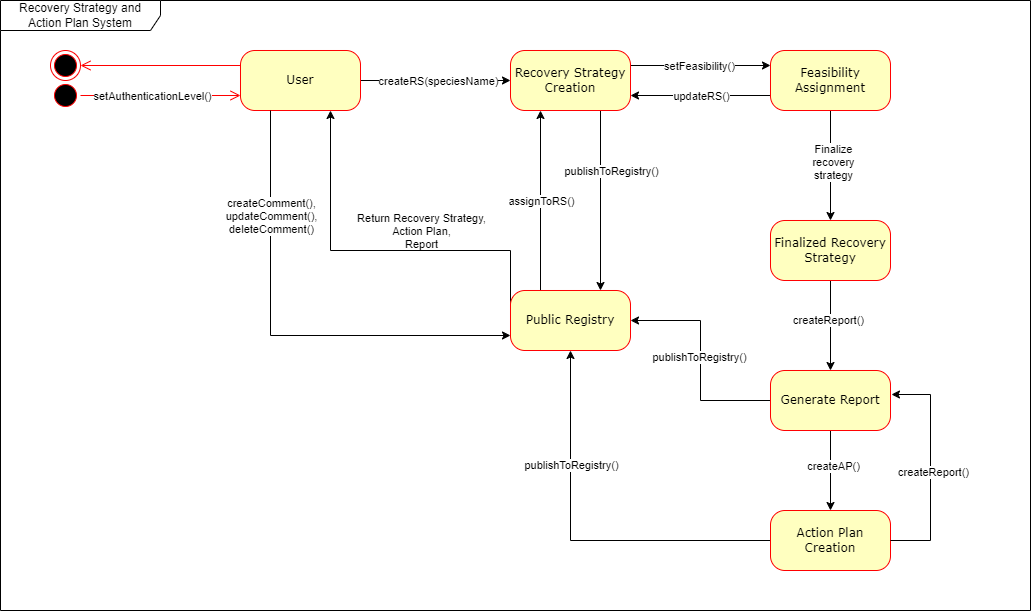

The diagram above was exported from draw.io. Its source (the exported page's mxGraphModel, read from the mxfile embedded in the PNG):
<mxGraphModel dx="1337" dy="786" grid="1" gridSize="10" guides="1" tooltips="1" connect="1" arrows="1" fold="1" page="1" pageScale="1" pageWidth="1100" pageHeight="850" background="none" math="0" shadow="0">
  <root>
    <mxCell id="0" />
    <mxCell id="1" parent="0" />
    <mxCell id="382b91b5511bd0f7-1" value="" style="ellipse;html=1;shape=startState;fillColor=#000000;strokeColor=#ff0000;rounded=1;shadow=0;comic=0;labelBackgroundColor=none;fontFamily=Verdana;fontSize=12;fontColor=#000000;align=center;direction=south;" parent="1" vertex="1">
      <mxGeometry x="100" y="150" width="30" height="30" as="geometry" />
    </mxCell>
    <mxCell id="tdS7G2vVQRdkiO0Ksalw-18" style="edgeStyle=orthogonalEdgeStyle;rounded=0;orthogonalLoop=1;jettySize=auto;html=1;exitX=0.75;exitY=1;exitDx=0;exitDy=0;entryX=0.75;entryY=0;entryDx=0;entryDy=0;" parent="1" source="382b91b5511bd0f7-7" target="382b91b5511bd0f7-9" edge="1">
      <mxGeometry relative="1" as="geometry" />
    </mxCell>
    <mxCell id="tdS7G2vVQRdkiO0Ksalw-27" value="publishToRegistry()" style="edgeLabel;html=1;align=center;verticalAlign=middle;resizable=0;points=[];" parent="tdS7G2vVQRdkiO0Ksalw-18" vertex="1" connectable="0">
      <mxGeometry x="-0.1455" y="1" relative="1" as="geometry">
        <mxPoint x="9" y="-17" as="offset" />
      </mxGeometry>
    </mxCell>
    <mxCell id="tdS7G2vVQRdkiO0Ksalw-25" style="edgeStyle=orthogonalEdgeStyle;rounded=0;orthogonalLoop=1;jettySize=auto;html=1;exitX=0;exitY=0.75;exitDx=0;exitDy=0;entryX=1;entryY=0.75;entryDx=0;entryDy=0;" parent="1" source="382b91b5511bd0f7-5" target="382b91b5511bd0f7-7" edge="1">
      <mxGeometry relative="1" as="geometry" />
    </mxCell>
    <mxCell id="tdS7G2vVQRdkiO0Ksalw-26" value="updateRS()" style="edgeLabel;html=1;align=center;verticalAlign=middle;resizable=0;points=[];" parent="tdS7G2vVQRdkiO0Ksalw-25" vertex="1" connectable="0">
      <mxGeometry x="0.3857" y="1" relative="1" as="geometry">
        <mxPoint x="27" y="-1" as="offset" />
      </mxGeometry>
    </mxCell>
    <mxCell id="tdS7G2vVQRdkiO0Ksalw-29" style="edgeStyle=orthogonalEdgeStyle;rounded=0;orthogonalLoop=1;jettySize=auto;html=1;exitX=0.5;exitY=1;exitDx=0;exitDy=0;entryX=0.5;entryY=0;entryDx=0;entryDy=0;" parent="1" source="382b91b5511bd0f7-5" target="tdS7G2vVQRdkiO0Ksalw-28" edge="1">
      <mxGeometry relative="1" as="geometry" />
    </mxCell>
    <mxCell id="tdS7G2vVQRdkiO0Ksalw-30" value="Finalize&lt;br&gt;recovery&lt;br&gt;strategy" style="edgeLabel;html=1;align=center;verticalAlign=middle;resizable=0;points=[];" parent="tdS7G2vVQRdkiO0Ksalw-29" vertex="1" connectable="0">
      <mxGeometry x="-0.0727" y="2" relative="1" as="geometry">
        <mxPoint as="offset" />
      </mxGeometry>
    </mxCell>
    <mxCell id="382b91b5511bd0f7-5" value="Feasibility Assignment" style="rounded=1;whiteSpace=wrap;html=1;arcSize=24;fillColor=#ffffc0;strokeColor=#ff0000;shadow=0;comic=0;labelBackgroundColor=none;fontFamily=Verdana;fontSize=12;fontColor=#000000;align=center;" parent="1" vertex="1">
      <mxGeometry x="820" y="120" width="120" height="60" as="geometry" />
    </mxCell>
    <mxCell id="tdS7G2vVQRdkiO0Ksalw-4" style="rounded=0;orthogonalLoop=1;jettySize=auto;html=1;exitX=1;exitY=0.5;exitDx=0;exitDy=0;entryX=0;entryY=0.5;entryDx=0;entryDy=0;" parent="1" source="382b91b5511bd0f7-6" target="382b91b5511bd0f7-7" edge="1">
      <mxGeometry relative="1" as="geometry" />
    </mxCell>
    <mxCell id="tdS7G2vVQRdkiO0Ksalw-8" value="createRS(speciesName)" style="edgeLabel;html=1;align=center;verticalAlign=middle;resizable=0;points=[];" parent="tdS7G2vVQRdkiO0Ksalw-4" vertex="1" connectable="0">
      <mxGeometry x="-0.18" y="-1" relative="1" as="geometry">
        <mxPoint x="15" y="-1" as="offset" />
      </mxGeometry>
    </mxCell>
    <mxCell id="382b91b5511bd0f7-6" value="User" style="rounded=1;whiteSpace=wrap;html=1;arcSize=24;fillColor=#ffffc0;strokeColor=#ff0000;shadow=0;comic=0;labelBackgroundColor=none;fontFamily=Verdana;fontSize=12;fontColor=#000000;align=center;" parent="1" vertex="1">
      <mxGeometry x="290" y="120" width="120" height="60" as="geometry" />
    </mxCell>
    <mxCell id="tdS7G2vVQRdkiO0Ksalw-12" style="edgeStyle=orthogonalEdgeStyle;rounded=0;orthogonalLoop=1;jettySize=auto;html=1;exitX=1;exitY=0.25;exitDx=0;exitDy=0;entryX=0;entryY=0.25;entryDx=0;entryDy=0;" parent="1" source="382b91b5511bd0f7-7" target="382b91b5511bd0f7-5" edge="1">
      <mxGeometry relative="1" as="geometry" />
    </mxCell>
    <mxCell id="tdS7G2vVQRdkiO0Ksalw-17" value="setFeasibility()" style="edgeLabel;html=1;align=center;verticalAlign=middle;resizable=0;points=[];" parent="tdS7G2vVQRdkiO0Ksalw-12" vertex="1" connectable="0">
      <mxGeometry x="-0.22" y="1" relative="1" as="geometry">
        <mxPoint x="13" y="1" as="offset" />
      </mxGeometry>
    </mxCell>
    <mxCell id="382b91b5511bd0f7-7" value="Recovery Strategy&lt;br&gt;Creation" style="rounded=1;whiteSpace=wrap;html=1;arcSize=24;fillColor=#ffffc0;strokeColor=#ff0000;shadow=0;comic=0;labelBackgroundColor=none;fontFamily=Verdana;fontSize=12;fontColor=#000000;align=center;" parent="1" vertex="1">
      <mxGeometry x="560" y="120" width="120" height="60" as="geometry" />
    </mxCell>
    <mxCell id="tdS7G2vVQRdkiO0Ksalw-21" style="edgeStyle=orthogonalEdgeStyle;rounded=0;orthogonalLoop=1;jettySize=auto;html=1;exitX=0.25;exitY=1;exitDx=0;exitDy=0;entryX=0;entryY=0.75;entryDx=0;entryDy=0;" parent="1" source="382b91b5511bd0f7-6" target="382b91b5511bd0f7-9" edge="1">
      <mxGeometry relative="1" as="geometry" />
    </mxCell>
    <mxCell id="tdS7G2vVQRdkiO0Ksalw-23" value="createComment(), &lt;br&gt;updateComment(), &lt;br&gt;deleteComment()" style="edgeLabel;html=1;align=center;verticalAlign=middle;resizable=0;points=[];" parent="tdS7G2vVQRdkiO0Ksalw-21" vertex="1" connectable="0">
      <mxGeometry x="0.1" y="2" relative="1" as="geometry">
        <mxPoint x="-31" y="-118" as="offset" />
      </mxGeometry>
    </mxCell>
    <mxCell id="tdS7G2vVQRdkiO0Ksalw-46" style="edgeStyle=orthogonalEdgeStyle;rounded=0;orthogonalLoop=1;jettySize=auto;html=1;exitX=0.25;exitY=0;exitDx=0;exitDy=0;entryX=0.25;entryY=1;entryDx=0;entryDy=0;" parent="1" source="382b91b5511bd0f7-9" target="382b91b5511bd0f7-7" edge="1">
      <mxGeometry relative="1" as="geometry" />
    </mxCell>
    <mxCell id="tdS7G2vVQRdkiO0Ksalw-47" value="assignToRS()" style="edgeLabel;html=1;align=center;verticalAlign=middle;resizable=0;points=[];" parent="tdS7G2vVQRdkiO0Ksalw-46" vertex="1" connectable="0">
      <mxGeometry x="0.5556" relative="1" as="geometry">
        <mxPoint y="50" as="offset" />
      </mxGeometry>
    </mxCell>
    <mxCell id="tdS7G2vVQRdkiO0Ksalw-48" style="edgeStyle=orthogonalEdgeStyle;rounded=0;orthogonalLoop=1;jettySize=auto;html=1;exitX=0;exitY=0.25;exitDx=0;exitDy=0;entryX=0.75;entryY=1;entryDx=0;entryDy=0;" parent="1" source="382b91b5511bd0f7-9" target="382b91b5511bd0f7-6" edge="1">
      <mxGeometry relative="1" as="geometry">
        <Array as="points">
          <mxPoint x="560" y="320" />
          <mxPoint x="380" y="320" />
        </Array>
      </mxGeometry>
    </mxCell>
    <mxCell id="tdS7G2vVQRdkiO0Ksalw-49" value="Return Recovery Strategy, &lt;br&gt;Action Plan,&lt;br&gt;Report" style="edgeLabel;html=1;align=center;verticalAlign=middle;resizable=0;points=[];labelBackgroundColor=none;" parent="tdS7G2vVQRdkiO0Ksalw-48" vertex="1" connectable="0">
      <mxGeometry x="-0.1733" y="3" relative="1" as="geometry">
        <mxPoint x="10" y="-23" as="offset" />
      </mxGeometry>
    </mxCell>
    <mxCell id="382b91b5511bd0f7-9" value="Public Registry" style="rounded=1;whiteSpace=wrap;html=1;arcSize=24;fillColor=#ffffc0;strokeColor=#ff0000;shadow=0;comic=0;labelBackgroundColor=none;fontFamily=Verdana;fontSize=12;fontColor=#000000;align=center;" parent="1" vertex="1">
      <mxGeometry x="560" y="360" width="120" height="60" as="geometry" />
    </mxCell>
    <mxCell id="tdS7G2vVQRdkiO0Ksalw-34" style="edgeStyle=orthogonalEdgeStyle;rounded=0;orthogonalLoop=1;jettySize=auto;html=1;exitX=0.5;exitY=1;exitDx=0;exitDy=0;entryX=0.5;entryY=0;entryDx=0;entryDy=0;" parent="1" source="382b91b5511bd0f7-10" target="tdS7G2vVQRdkiO0Ksalw-33" edge="1">
      <mxGeometry relative="1" as="geometry" />
    </mxCell>
    <mxCell id="tdS7G2vVQRdkiO0Ksalw-35" value="createAP()" style="edgeLabel;html=1;align=center;verticalAlign=middle;resizable=0;points=[];" parent="tdS7G2vVQRdkiO0Ksalw-34" vertex="1" connectable="0">
      <mxGeometry x="-0.1333" y="2" relative="1" as="geometry">
        <mxPoint as="offset" />
      </mxGeometry>
    </mxCell>
    <mxCell id="tdS7G2vVQRdkiO0Ksalw-38" style="edgeStyle=orthogonalEdgeStyle;rounded=0;orthogonalLoop=1;jettySize=auto;html=1;exitX=0;exitY=0.5;exitDx=0;exitDy=0;entryX=1;entryY=0.5;entryDx=0;entryDy=0;" parent="1" source="382b91b5511bd0f7-10" target="382b91b5511bd0f7-9" edge="1">
      <mxGeometry relative="1" as="geometry" />
    </mxCell>
    <mxCell id="tdS7G2vVQRdkiO0Ksalw-39" value="publishToRegistry()" style="edgeLabel;html=1;align=center;verticalAlign=middle;resizable=0;points=[];" parent="tdS7G2vVQRdkiO0Ksalw-38" vertex="1" connectable="0">
      <mxGeometry x="0.0345" y="2" relative="1" as="geometry">
        <mxPoint as="offset" />
      </mxGeometry>
    </mxCell>
    <mxCell id="382b91b5511bd0f7-10" value="Generate Report" style="rounded=1;whiteSpace=wrap;html=1;arcSize=24;fillColor=#ffffc0;strokeColor=#ff0000;shadow=0;comic=0;labelBackgroundColor=none;fontFamily=Verdana;fontSize=12;fontColor=#000000;align=center;" parent="1" vertex="1">
      <mxGeometry x="820" y="440" width="120" height="60" as="geometry" />
    </mxCell>
    <mxCell id="2a3bc250acf0617d-9" style="edgeStyle=orthogonalEdgeStyle;html=1;labelBackgroundColor=none;endArrow=open;endSize=8;strokeColor=#ff0000;fontFamily=Verdana;fontSize=12;align=left;entryX=0;entryY=0.75;entryDx=0;entryDy=0;" parent="1" source="382b91b5511bd0f7-1" target="382b91b5511bd0f7-6" edge="1">
      <mxGeometry relative="1" as="geometry" />
    </mxCell>
    <mxCell id="tdS7G2vVQRdkiO0Ksalw-1" value="setAuthenticationLevel()" style="edgeLabel;html=1;align=center;verticalAlign=middle;resizable=0;points=[];" parent="2a3bc250acf0617d-9" vertex="1" connectable="0">
      <mxGeometry x="-0.2615" y="2" relative="1" as="geometry">
        <mxPoint x="12" y="2" as="offset" />
      </mxGeometry>
    </mxCell>
    <mxCell id="tdS7G2vVQRdkiO0Ksalw-31" style="edgeStyle=orthogonalEdgeStyle;rounded=0;orthogonalLoop=1;jettySize=auto;html=1;exitX=0.5;exitY=1;exitDx=0;exitDy=0;entryX=0.5;entryY=0;entryDx=0;entryDy=0;" parent="1" source="tdS7G2vVQRdkiO0Ksalw-28" target="382b91b5511bd0f7-10" edge="1">
      <mxGeometry relative="1" as="geometry" />
    </mxCell>
    <mxCell id="tdS7G2vVQRdkiO0Ksalw-32" value="createReport()" style="edgeLabel;html=1;align=center;verticalAlign=middle;resizable=0;points=[];" parent="tdS7G2vVQRdkiO0Ksalw-31" vertex="1" connectable="0">
      <mxGeometry x="-0.1273" y="-3" relative="1" as="geometry">
        <mxPoint as="offset" />
      </mxGeometry>
    </mxCell>
    <mxCell id="tdS7G2vVQRdkiO0Ksalw-28" value="Finalized Recovery Strategy" style="rounded=1;whiteSpace=wrap;html=1;arcSize=24;fillColor=#ffffc0;strokeColor=#ff0000;shadow=0;comic=0;labelBackgroundColor=none;fontFamily=Verdana;fontSize=12;fontColor=#000000;align=center;" parent="1" vertex="1">
      <mxGeometry x="820" y="290" width="120" height="60" as="geometry" />
    </mxCell>
    <mxCell id="tdS7G2vVQRdkiO0Ksalw-36" style="edgeStyle=orthogonalEdgeStyle;rounded=0;orthogonalLoop=1;jettySize=auto;html=1;exitX=0;exitY=0.5;exitDx=0;exitDy=0;entryX=0.5;entryY=1;entryDx=0;entryDy=0;" parent="1" source="tdS7G2vVQRdkiO0Ksalw-33" target="382b91b5511bd0f7-9" edge="1">
      <mxGeometry relative="1" as="geometry" />
    </mxCell>
    <mxCell id="tdS7G2vVQRdkiO0Ksalw-37" value="publishToRegistry()" style="edgeLabel;html=1;align=center;verticalAlign=middle;resizable=0;points=[];" parent="tdS7G2vVQRdkiO0Ksalw-36" vertex="1" connectable="0">
      <mxGeometry x="0.413" relative="1" as="geometry">
        <mxPoint as="offset" />
      </mxGeometry>
    </mxCell>
    <mxCell id="tdS7G2vVQRdkiO0Ksalw-33" value="Action Plan Creation" style="rounded=1;whiteSpace=wrap;html=1;arcSize=24;fillColor=#ffffc0;strokeColor=#ff0000;shadow=0;comic=0;labelBackgroundColor=none;fontFamily=Verdana;fontSize=12;fontColor=#000000;align=center;" parent="1" vertex="1">
      <mxGeometry x="820" y="580" width="120" height="60" as="geometry" />
    </mxCell>
    <mxCell id="tdS7G2vVQRdkiO0Ksalw-40" style="edgeStyle=orthogonalEdgeStyle;rounded=0;orthogonalLoop=1;jettySize=auto;html=1;exitX=1;exitY=0.5;exitDx=0;exitDy=0;entryX=1.008;entryY=0.4;entryDx=0;entryDy=0;entryPerimeter=0;" parent="1" source="tdS7G2vVQRdkiO0Ksalw-33" target="382b91b5511bd0f7-10" edge="1">
      <mxGeometry relative="1" as="geometry">
        <Array as="points">
          <mxPoint x="980" y="610" />
          <mxPoint x="980" y="464" />
        </Array>
      </mxGeometry>
    </mxCell>
    <mxCell id="tdS7G2vVQRdkiO0Ksalw-41" value="createReport()" style="edgeLabel;html=1;align=center;verticalAlign=middle;resizable=0;points=[];" parent="tdS7G2vVQRdkiO0Ksalw-40" vertex="1" connectable="0">
      <mxGeometry x="-0.0313" y="-2" relative="1" as="geometry">
        <mxPoint as="offset" />
      </mxGeometry>
    </mxCell>
    <mxCell id="tdS7G2vVQRdkiO0Ksalw-51" value="" style="ellipse;html=1;shape=endState;fillColor=#000000;strokeColor=#ff0000;" parent="1" vertex="1">
      <mxGeometry x="100" y="120" width="30" height="30" as="geometry" />
    </mxCell>
    <mxCell id="tdS7G2vVQRdkiO0Ksalw-52" style="edgeStyle=orthogonalEdgeStyle;html=1;labelBackgroundColor=none;endArrow=open;endSize=8;strokeColor=#ff0000;fontFamily=Verdana;fontSize=12;align=left;entryX=1;entryY=0.5;entryDx=0;entryDy=0;exitX=0;exitY=0.25;exitDx=0;exitDy=0;" parent="1" source="382b91b5511bd0f7-6" target="tdS7G2vVQRdkiO0Ksalw-51" edge="1">
      <mxGeometry relative="1" as="geometry">
        <mxPoint x="150" y="230" as="sourcePoint" />
        <mxPoint x="310" y="230" as="targetPoint" />
      </mxGeometry>
    </mxCell>
    <mxCell id="tdS7G2vVQRdkiO0Ksalw-54" value="Recovery Strategy and Action Plan System" style="shape=umlFrame;whiteSpace=wrap;html=1;pointerEvents=0;recursiveResize=0;container=1;collapsible=0;width=160;" parent="1" vertex="1">
      <mxGeometry x="50" y="70" width="1030" height="610" as="geometry" />
    </mxCell>
  </root>
</mxGraphModel>